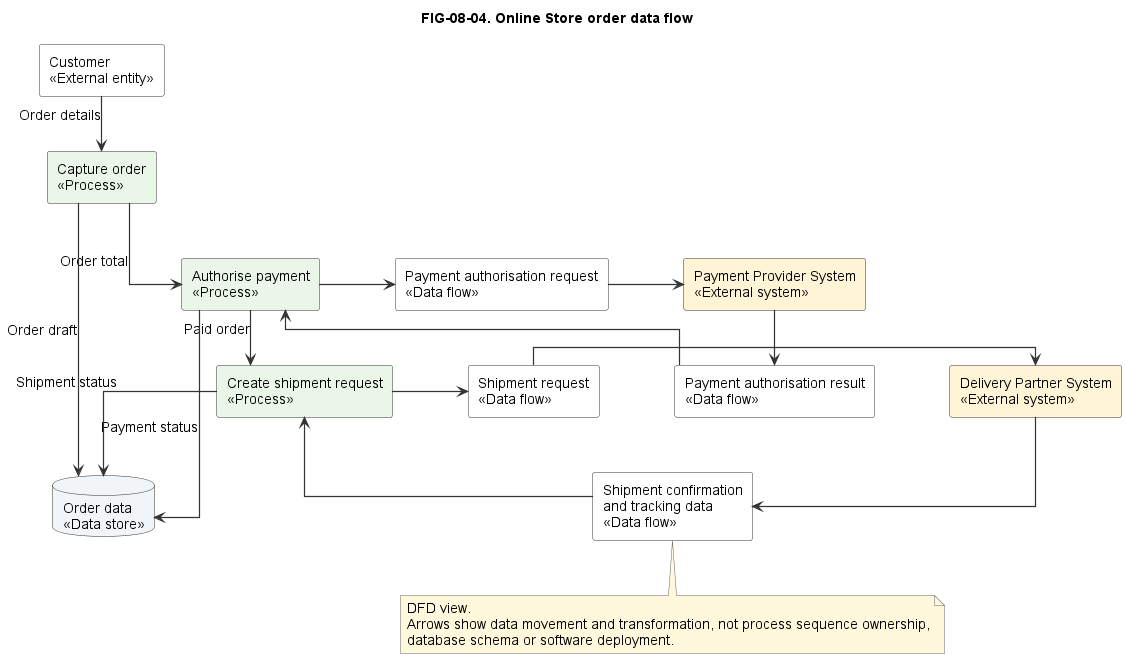

The diagram above was rendered by PlantUML. Its source (embedded in the PNG):
@startuml
!include ../../styles/plantuml-theme.puml

top to bottom direction
title FIG-08-04. Online Store order data flow

skinparam linetype ortho
skinparam nodesep 75
skinparam ranksep 55

rectangle "Customer\n<<External entity>>" as Customer #FFFFFF
rectangle "Capture order\n<<Process>>" as Capture #EAF6E8
rectangle "Authorise payment\n<<Process>>" as PaymentProcess #EAF6E8
rectangle "Create shipment request\n<<Process>>" as ShipmentProcess #EAF6E8
database "Order data\n<<Data store>>" as OrderStore #F2F5F7
rectangle "Payment Provider System\n<<External system>>" as PaymentProvider #FFF4D6
rectangle "Delivery Partner System\n<<External system>>" as DeliveryPartner #FFF4D6
rectangle "Payment authorisation request\n<<Data flow>>" as PaymentRequest #FFFFFF
rectangle "Payment authorisation result\n<<Data flow>>" as PaymentResult #FFFFFF
rectangle "Shipment request\n<<Data flow>>" as ShipmentRequest #FFFFFF
rectangle "Shipment confirmation\nand tracking data\n<<Data flow>>" as ShipmentConfirmation #FFFFFF

Customer --> Capture : Order details
Capture --> PaymentProcess : Order total
PaymentProcess --> ShipmentProcess : Paid order

PaymentProcess -right-> PaymentRequest
PaymentRequest -right-> PaymentProvider
PaymentProvider -down-> PaymentResult
PaymentResult -left-> PaymentProcess

ShipmentProcess -right-> ShipmentRequest
ShipmentRequest -right-> DeliveryPartner
DeliveryPartner -down-> ShipmentConfirmation
ShipmentConfirmation -left-> ShipmentProcess

Capture --> OrderStore : Order draft
PaymentProcess --> OrderStore : Payment status
ShipmentProcess --> OrderStore : Shipment status

note bottom
  DFD view.
  Arrows show data movement and transformation, not process sequence ownership,
  database schema or software deployment.
end note
@enduml